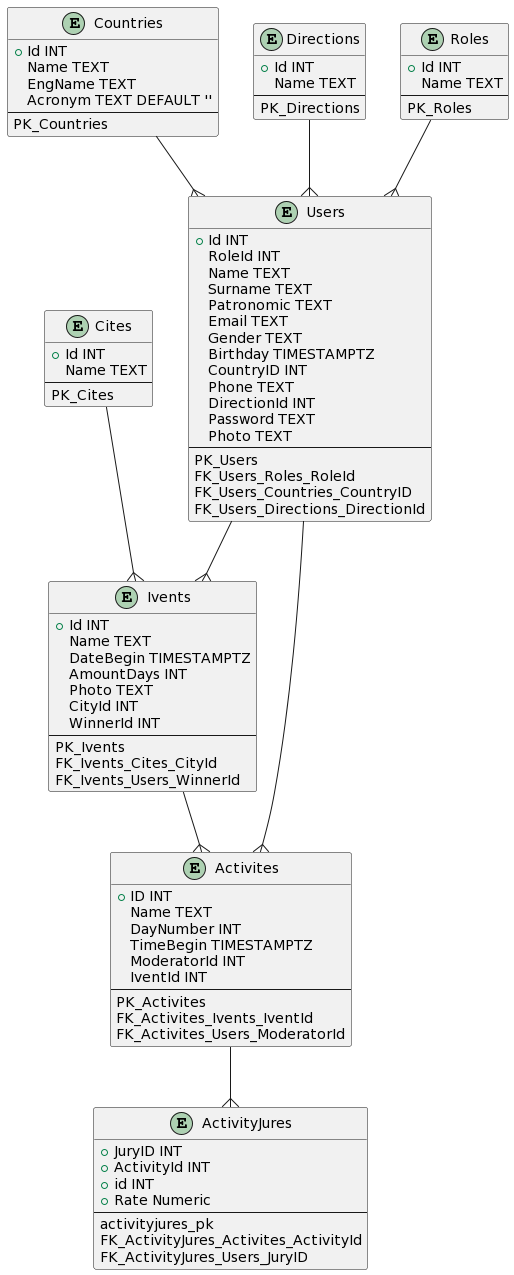

The diagram above was rendered by PlantUML. Its source (embedded in the PNG):
@startuml
entity "Cites" {
  + Id INT
  Name TEXT
  --
  PK_Cites
}

entity "Countries" {
  + Id INT
  Name TEXT
  EngName TEXT
  Acronym TEXT DEFAULT ''
  --
  PK_Countries
}

entity "Directions" {
  + Id INT
  Name TEXT
  --
  PK_Directions
}

entity "Roles" {
  + Id INT
  Name TEXT
  --
  PK_Roles
}

entity "Users" {
  + Id INT
  RoleId INT
  Name TEXT
  Surname TEXT
  Patronomic TEXT
  Email TEXT
  Gender TEXT
  Birthday TIMESTAMPTZ
  CountryID INT
  Phone TEXT
  DirectionId INT
  Password TEXT
  Photo TEXT
  --
  PK_Users
  FK_Users_Roles_RoleId
  FK_Users_Countries_CountryID
  FK_Users_Directions_DirectionId
}

entity "Ivents" {
  + Id INT
  Name TEXT
  DateBegin TIMESTAMPTZ
  AmountDays INT
  Photo TEXT
  CityId INT
  WinnerId INT
  --
  PK_Ivents
  FK_Ivents_Cites_CityId
  FK_Ivents_Users_WinnerId
}

entity "Activites" {
  + ID INT
  Name TEXT
  DayNumber INT
  TimeBegin TIMESTAMPTZ
  ModeratorId INT
  IventId INT
  --
  PK_Activites
  FK_Activites_Ivents_IventId
  FK_Activites_Users_ModeratorId
}

entity "ActivityJures" {
  + JuryID INT
  + ActivityId INT
  + id INT
  + Rate Numeric
  --
  activityjures_pk
  FK_ActivityJures_Activites_ActivityId
  FK_ActivityJures_Users_JuryID
}

Cites --{ Ivents
Countries --{ Users
Directions --{ Users
Roles --{ Users 
Users --{ Activites 
Users --{ Ivents 
Ivents --{ Activites
Activites --{ ActivityJures
@enduml